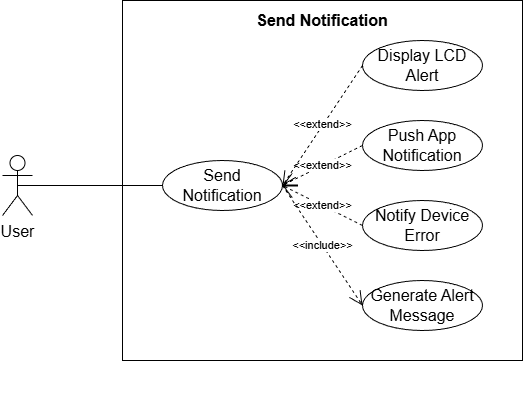

The diagram above was exported from draw.io. Its source (the exported page's mxGraphModel, read from the mxfile embedded in the PNG):
<mxGraphModel dx="878" dy="704" grid="1" gridSize="10" guides="1" tooltips="1" connect="1" arrows="1" fold="1" page="1" pageScale="1" pageWidth="827" pageHeight="1169" background="#ffffff" math="0" shadow="0">
  <root>
    <mxCell id="0" />
    <mxCell id="1" parent="0" />
    <mxCell id="2" value="" style="rounded=0;whiteSpace=wrap;html=1;" vertex="1" parent="1">
      <mxGeometry x="160" y="40" width="400" height="360" as="geometry" />
    </mxCell>
    <mxCell id="9XT-4HnfdeoJ1VTf_lM--2" value="&lt;b&gt;Send Notification&lt;/b&gt;" style="text;html=1;whiteSpace=wrap;strokeColor=none;fillColor=none;align=center;verticalAlign=middle;rounded=0;fontSize=16;" parent="1" vertex="1">
      <mxGeometry x="210" y="50" width="300" height="20" as="geometry" />
    </mxCell>
    <mxCell id="9XT-4HnfdeoJ1VTf_lM--3" value="&lt;br&gt;Push App Notification&lt;div&gt;&lt;br&gt;&lt;/div&gt;" style="ellipse;whiteSpace=wrap;html=1;align=center;fontSize=16;" parent="1" vertex="1">
      <mxGeometry x="400" y="160" width="120" height="50" as="geometry" />
    </mxCell>
    <mxCell id="9XT-4HnfdeoJ1VTf_lM--4" style="edgeStyle=orthogonalEdgeStyle;rounded=0;orthogonalLoop=1;jettySize=auto;html=1;exitX=0.5;exitY=1;exitDx=0;exitDy=0;fontSize=16;" parent="1" edge="1">
      <mxGeometry relative="1" as="geometry">
        <mxPoint x="400" y="440" as="sourcePoint" />
        <mxPoint x="400" y="440" as="targetPoint" />
      </mxGeometry>
    </mxCell>
    <mxCell id="9XT-4HnfdeoJ1VTf_lM--5" value="User" style="shape=umlActor;verticalLabelPosition=bottom;verticalAlign=top;html=1;outlineConnect=0;fontSize=16;" parent="1" vertex="1">
      <mxGeometry x="40" y="195" width="30" height="60" as="geometry" />
    </mxCell>
    <mxCell id="9XT-4HnfdeoJ1VTf_lM--8" value="Display LCD Alert" style="ellipse;whiteSpace=wrap;html=1;fontSize=16;" parent="1" vertex="1">
      <mxGeometry x="400" y="80" width="120" height="50" as="geometry" />
    </mxCell>
    <mxCell id="9XT-4HnfdeoJ1VTf_lM--9" value="Notify Device Error" style="ellipse;whiteSpace=wrap;html=1;fontSize=16;" parent="1" vertex="1">
      <mxGeometry x="400" y="240" width="120" height="50" as="geometry" />
    </mxCell>
    <mxCell id="9XT-4HnfdeoJ1VTf_lM--10" value="Send Notification" style="ellipse;whiteSpace=wrap;html=1;fontSize=16;" parent="1" vertex="1">
      <mxGeometry x="200" y="200" width="120" height="50" as="geometry" />
    </mxCell>
    <mxCell id="9XT-4HnfdeoJ1VTf_lM--11" value="Generate Alert Message" style="ellipse;whiteSpace=wrap;html=1;fontSize=16;" parent="1" vertex="1">
      <mxGeometry x="400" y="320" width="120" height="50" as="geometry" />
    </mxCell>
    <mxCell id="9XT-4HnfdeoJ1VTf_lM--21" value="&amp;lt;&amp;lt;extend&amp;gt;&amp;gt;" style="endArrow=open;endSize=12;dashed=1;html=1;rounded=0;exitX=0;exitY=0.5;exitDx=0;exitDy=0;entryX=1;entryY=0.5;entryDx=0;entryDy=0;fontSize=11;" parent="1" source="9XT-4HnfdeoJ1VTf_lM--3" target="9XT-4HnfdeoJ1VTf_lM--10" edge="1">
      <mxGeometry width="160" relative="1" as="geometry">
        <mxPoint x="430" y="310" as="sourcePoint" />
        <mxPoint x="590" y="310" as="targetPoint" />
      </mxGeometry>
    </mxCell>
    <mxCell id="9XT-4HnfdeoJ1VTf_lM--23" value="&amp;lt;&amp;lt;extend&amp;gt;&amp;gt;" style="endArrow=open;endSize=12;dashed=1;html=1;rounded=0;exitX=0;exitY=0.5;exitDx=0;exitDy=0;entryX=1;entryY=0.5;entryDx=0;entryDy=0;fontSize=11;" parent="1" source="9XT-4HnfdeoJ1VTf_lM--9" target="9XT-4HnfdeoJ1VTf_lM--10" edge="1">
      <mxGeometry width="160" relative="1" as="geometry">
        <mxPoint x="430" y="310" as="sourcePoint" />
        <mxPoint x="590" y="310" as="targetPoint" />
      </mxGeometry>
    </mxCell>
    <mxCell id="9XT-4HnfdeoJ1VTf_lM--24" value="&amp;lt;&amp;lt;extend&amp;gt;&amp;gt;" style="endArrow=open;endSize=12;dashed=1;html=1;rounded=0;exitX=0;exitY=0.5;exitDx=0;exitDy=0;entryX=1;entryY=0.5;entryDx=0;entryDy=0;fontSize=11;" parent="1" source="9XT-4HnfdeoJ1VTf_lM--8" target="9XT-4HnfdeoJ1VTf_lM--10" edge="1">
      <mxGeometry x="-0.0099" width="160" relative="1" as="geometry">
        <mxPoint as="offset" />
        <mxPoint x="430" y="310" as="sourcePoint" />
        <mxPoint x="590" y="310" as="targetPoint" />
      </mxGeometry>
    </mxCell>
    <mxCell id="9XT-4HnfdeoJ1VTf_lM--25" value="&amp;lt;&amp;lt;include&amp;gt;&amp;gt;" style="endArrow=open;endSize=12;dashed=1;html=1;rounded=0;exitX=1;exitY=0.5;exitDx=0;exitDy=0;entryX=0;entryY=0.5;entryDx=0;entryDy=0;fontSize=11;" parent="1" source="9XT-4HnfdeoJ1VTf_lM--10" target="9XT-4HnfdeoJ1VTf_lM--11" edge="1">
      <mxGeometry x="-0.0021" width="160" relative="1" as="geometry">
        <mxPoint x="430" y="310" as="sourcePoint" />
        <mxPoint x="590" y="310" as="targetPoint" />
        <mxPoint as="offset" />
      </mxGeometry>
    </mxCell>
    <mxCell id="9XT-4HnfdeoJ1VTf_lM--27" value="" style="endArrow=none;html=1;rounded=0;exitX=0.5;exitY=0.5;exitDx=0;exitDy=0;exitPerimeter=0;entryX=0;entryY=0.5;entryDx=0;entryDy=0;fontSize=16;" parent="1" source="9XT-4HnfdeoJ1VTf_lM--5" target="9XT-4HnfdeoJ1VTf_lM--10" edge="1">
      <mxGeometry width="50" height="50" relative="1" as="geometry">
        <mxPoint x="490" y="330" as="sourcePoint" />
        <mxPoint x="540" y="280" as="targetPoint" />
      </mxGeometry>
    </mxCell>
  </root>
</mxGraphModel>